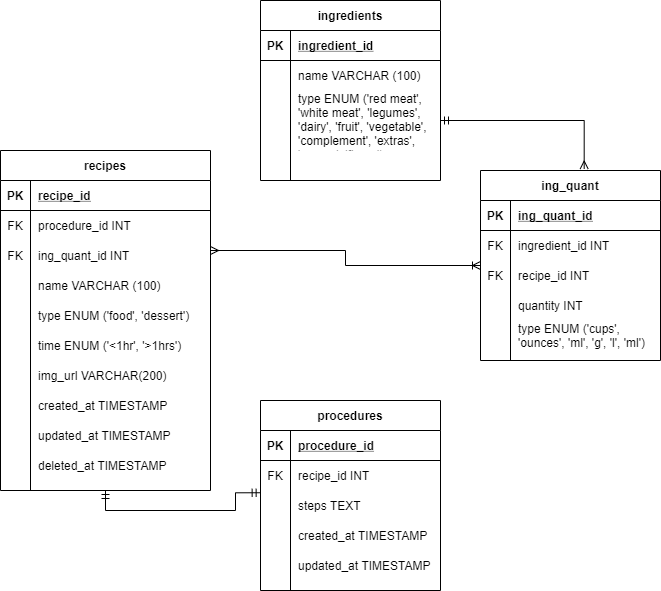

The diagram above was exported from draw.io. Its source (the exported page's mxGraphModel, read from the mxfile embedded in the PNG):
<mxGraphModel dx="1320" dy="524" grid="1" gridSize="10" guides="1" tooltips="1" connect="1" arrows="1" fold="1" page="1" pageScale="1" pageWidth="1000" pageHeight="1500" math="0" shadow="0">
  <root>
    <mxCell id="0" />
    <mxCell id="1" parent="0" />
    <mxCell id="ZIk9-w2ZJp9Znt8NmUv0-72" style="edgeStyle=orthogonalEdgeStyle;rounded=0;orthogonalLoop=1;jettySize=auto;html=1;startArrow=ERoneToMany;startFill=0;endArrow=ERmany;endFill=0;" parent="1" source="ZIk9-w2ZJp9Znt8NmUv0-27" edge="1">
      <mxGeometry relative="1" as="geometry">
        <mxPoint x="310" y="290" as="targetPoint" />
      </mxGeometry>
    </mxCell>
    <mxCell id="ZIk9-w2ZJp9Znt8NmUv0-27" value="ing_quant" style="shape=table;startSize=30;container=1;collapsible=1;childLayout=tableLayout;fixedRows=1;rowLines=0;fontStyle=1;align=center;resizeLast=1;" parent="1" vertex="1">
      <mxGeometry x="580" y="210" width="180" height="190" as="geometry" />
    </mxCell>
    <mxCell id="ZIk9-w2ZJp9Znt8NmUv0-28" value="" style="shape=partialRectangle;collapsible=0;dropTarget=0;pointerEvents=0;fillColor=none;top=0;left=0;bottom=1;right=0;points=[[0,0.5],[1,0.5]];portConstraint=eastwest;" parent="ZIk9-w2ZJp9Znt8NmUv0-27" vertex="1">
      <mxGeometry y="30" width="180" height="30" as="geometry" />
    </mxCell>
    <mxCell id="ZIk9-w2ZJp9Znt8NmUv0-29" value="PK" style="shape=partialRectangle;connectable=0;fillColor=none;top=0;left=0;bottom=0;right=0;fontStyle=1;overflow=hidden;" parent="ZIk9-w2ZJp9Znt8NmUv0-28" vertex="1">
      <mxGeometry width="30" height="30" as="geometry" />
    </mxCell>
    <mxCell id="ZIk9-w2ZJp9Znt8NmUv0-30" value="ing_quant_id" style="shape=partialRectangle;connectable=0;fillColor=none;top=0;left=0;bottom=0;right=0;align=left;spacingLeft=6;fontStyle=5;overflow=hidden;" parent="ZIk9-w2ZJp9Znt8NmUv0-28" vertex="1">
      <mxGeometry x="30" width="150" height="30" as="geometry" />
    </mxCell>
    <mxCell id="ZIk9-w2ZJp9Znt8NmUv0-31" value="" style="shape=partialRectangle;collapsible=0;dropTarget=0;pointerEvents=0;fillColor=none;top=0;left=0;bottom=0;right=0;points=[[0,0.5],[1,0.5]];portConstraint=eastwest;" parent="ZIk9-w2ZJp9Znt8NmUv0-27" vertex="1">
      <mxGeometry y="60" width="180" height="30" as="geometry" />
    </mxCell>
    <mxCell id="ZIk9-w2ZJp9Znt8NmUv0-32" value="FK" style="shape=partialRectangle;connectable=0;fillColor=none;top=0;left=0;bottom=0;right=0;editable=1;overflow=hidden;" parent="ZIk9-w2ZJp9Znt8NmUv0-31" vertex="1">
      <mxGeometry width="30" height="30" as="geometry" />
    </mxCell>
    <mxCell id="ZIk9-w2ZJp9Znt8NmUv0-33" value="ingredient_id INT" style="shape=partialRectangle;connectable=0;fillColor=none;top=0;left=0;bottom=0;right=0;align=left;spacingLeft=6;overflow=hidden;" parent="ZIk9-w2ZJp9Znt8NmUv0-31" vertex="1">
      <mxGeometry x="30" width="150" height="30" as="geometry" />
    </mxCell>
    <mxCell id="ZIk9-w2ZJp9Znt8NmUv0-34" value="" style="shape=partialRectangle;collapsible=0;dropTarget=0;pointerEvents=0;fillColor=none;top=0;left=0;bottom=0;right=0;points=[[0,0.5],[1,0.5]];portConstraint=eastwest;" parent="ZIk9-w2ZJp9Znt8NmUv0-27" vertex="1">
      <mxGeometry y="90" width="180" height="30" as="geometry" />
    </mxCell>
    <mxCell id="ZIk9-w2ZJp9Znt8NmUv0-35" value="FK" style="shape=partialRectangle;connectable=0;fillColor=none;top=0;left=0;bottom=0;right=0;editable=1;overflow=hidden;" parent="ZIk9-w2ZJp9Znt8NmUv0-34" vertex="1">
      <mxGeometry width="30" height="30" as="geometry" />
    </mxCell>
    <mxCell id="ZIk9-w2ZJp9Znt8NmUv0-36" value="recipe_id INT" style="shape=partialRectangle;connectable=0;fillColor=none;top=0;left=0;bottom=0;right=0;align=left;spacingLeft=6;overflow=hidden;" parent="ZIk9-w2ZJp9Znt8NmUv0-34" vertex="1">
      <mxGeometry x="30" width="150" height="30" as="geometry" />
    </mxCell>
    <mxCell id="ZIk9-w2ZJp9Znt8NmUv0-37" value="" style="shape=partialRectangle;collapsible=0;dropTarget=0;pointerEvents=0;fillColor=none;top=0;left=0;bottom=0;right=0;points=[[0,0.5],[1,0.5]];portConstraint=eastwest;" parent="ZIk9-w2ZJp9Znt8NmUv0-27" vertex="1">
      <mxGeometry y="120" width="180" height="30" as="geometry" />
    </mxCell>
    <mxCell id="ZIk9-w2ZJp9Znt8NmUv0-38" value="" style="shape=partialRectangle;connectable=0;fillColor=none;top=0;left=0;bottom=0;right=0;editable=1;overflow=hidden;" parent="ZIk9-w2ZJp9Znt8NmUv0-37" vertex="1">
      <mxGeometry width="30" height="30" as="geometry" />
    </mxCell>
    <mxCell id="ZIk9-w2ZJp9Znt8NmUv0-39" value="quantity INT" style="shape=partialRectangle;connectable=0;fillColor=none;top=0;left=0;bottom=0;right=0;align=left;spacingLeft=6;overflow=hidden;" parent="ZIk9-w2ZJp9Znt8NmUv0-37" vertex="1">
      <mxGeometry x="30" width="150" height="30" as="geometry" />
    </mxCell>
    <mxCell id="GFxR2JyAp3pbl0LucrHe-4" style="shape=partialRectangle;collapsible=0;dropTarget=0;pointerEvents=0;fillColor=none;top=0;left=0;bottom=0;right=0;points=[[0,0.5],[1,0.5]];portConstraint=eastwest;" parent="ZIk9-w2ZJp9Znt8NmUv0-27" vertex="1">
      <mxGeometry y="150" width="180" height="30" as="geometry" />
    </mxCell>
    <mxCell id="GFxR2JyAp3pbl0LucrHe-5" style="shape=partialRectangle;connectable=0;fillColor=none;top=0;left=0;bottom=0;right=0;editable=1;overflow=hidden;" parent="GFxR2JyAp3pbl0LucrHe-4" vertex="1">
      <mxGeometry width="30" height="30" as="geometry" />
    </mxCell>
    <mxCell id="GFxR2JyAp3pbl0LucrHe-6" value="type ENUM ('cups', &#10;'ounces', 'ml', 'g', 'l', 'ml')" style="shape=partialRectangle;connectable=0;fillColor=none;top=0;left=0;bottom=0;right=0;align=left;spacingLeft=6;overflow=hidden;" parent="GFxR2JyAp3pbl0LucrHe-4" vertex="1">
      <mxGeometry x="30" width="150" height="30" as="geometry" />
    </mxCell>
    <mxCell id="ZIk9-w2ZJp9Znt8NmUv0-73" style="edgeStyle=orthogonalEdgeStyle;rounded=0;orthogonalLoop=1;jettySize=auto;html=1;exitX=0.5;exitY=1;exitDx=0;exitDy=0;entryX=-0.002;entryY=0.075;entryDx=0;entryDy=0;entryPerimeter=0;startArrow=ERmandOne;startFill=0;endArrow=ERmandOne;endFill=0;" parent="1" source="ZIk9-w2ZJp9Znt8NmUv0-1" target="ZIk9-w2ZJp9Znt8NmUv0-47" edge="1">
      <mxGeometry relative="1" as="geometry" />
    </mxCell>
    <mxCell id="ZIk9-w2ZJp9Znt8NmUv0-1" value="recipes" style="shape=table;startSize=30;container=1;collapsible=1;childLayout=tableLayout;fixedRows=1;rowLines=0;fontStyle=1;align=center;resizeLast=1;" parent="1" vertex="1">
      <mxGeometry x="100" y="190" width="210" height="340" as="geometry" />
    </mxCell>
    <mxCell id="ZIk9-w2ZJp9Znt8NmUv0-2" value="" style="shape=partialRectangle;collapsible=0;dropTarget=0;pointerEvents=0;fillColor=none;top=0;left=0;bottom=1;right=0;points=[[0,0.5],[1,0.5]];portConstraint=eastwest;" parent="ZIk9-w2ZJp9Znt8NmUv0-1" vertex="1">
      <mxGeometry y="30" width="210" height="30" as="geometry" />
    </mxCell>
    <mxCell id="ZIk9-w2ZJp9Znt8NmUv0-3" value="PK" style="shape=partialRectangle;connectable=0;fillColor=none;top=0;left=0;bottom=0;right=0;fontStyle=1;overflow=hidden;" parent="ZIk9-w2ZJp9Znt8NmUv0-2" vertex="1">
      <mxGeometry width="30" height="30" as="geometry" />
    </mxCell>
    <mxCell id="ZIk9-w2ZJp9Znt8NmUv0-4" value="recipe_id" style="shape=partialRectangle;connectable=0;fillColor=none;top=0;left=0;bottom=0;right=0;align=left;spacingLeft=6;fontStyle=5;overflow=hidden;" parent="ZIk9-w2ZJp9Znt8NmUv0-2" vertex="1">
      <mxGeometry x="30" width="180" height="30" as="geometry" />
    </mxCell>
    <mxCell id="ZIk9-w2ZJp9Znt8NmUv0-5" value="" style="shape=partialRectangle;collapsible=0;dropTarget=0;pointerEvents=0;fillColor=none;top=0;left=0;bottom=0;right=0;points=[[0,0.5],[1,0.5]];portConstraint=eastwest;" parent="ZIk9-w2ZJp9Znt8NmUv0-1" vertex="1">
      <mxGeometry y="60" width="210" height="30" as="geometry" />
    </mxCell>
    <mxCell id="ZIk9-w2ZJp9Znt8NmUv0-6" value="FK" style="shape=partialRectangle;connectable=0;fillColor=none;top=0;left=0;bottom=0;right=0;editable=1;overflow=hidden;" parent="ZIk9-w2ZJp9Znt8NmUv0-5" vertex="1">
      <mxGeometry width="30" height="30" as="geometry" />
    </mxCell>
    <mxCell id="ZIk9-w2ZJp9Znt8NmUv0-7" value="procedure_id INT" style="shape=partialRectangle;connectable=0;fillColor=none;top=0;left=0;bottom=0;right=0;align=left;spacingLeft=6;overflow=hidden;" parent="ZIk9-w2ZJp9Znt8NmUv0-5" vertex="1">
      <mxGeometry x="30" width="180" height="30" as="geometry" />
    </mxCell>
    <mxCell id="ZIk9-w2ZJp9Znt8NmUv0-8" value="" style="shape=partialRectangle;collapsible=0;dropTarget=0;pointerEvents=0;fillColor=none;top=0;left=0;bottom=0;right=0;points=[[0,0.5],[1,0.5]];portConstraint=eastwest;" parent="ZIk9-w2ZJp9Znt8NmUv0-1" vertex="1">
      <mxGeometry y="90" width="210" height="30" as="geometry" />
    </mxCell>
    <mxCell id="ZIk9-w2ZJp9Znt8NmUv0-9" value="FK" style="shape=partialRectangle;connectable=0;fillColor=none;top=0;left=0;bottom=0;right=0;editable=1;overflow=hidden;" parent="ZIk9-w2ZJp9Znt8NmUv0-8" vertex="1">
      <mxGeometry width="30" height="30" as="geometry" />
    </mxCell>
    <mxCell id="ZIk9-w2ZJp9Znt8NmUv0-10" value="ing_quant_id INT" style="shape=partialRectangle;connectable=0;fillColor=none;top=0;left=0;bottom=0;right=0;align=left;spacingLeft=6;overflow=hidden;" parent="ZIk9-w2ZJp9Znt8NmUv0-8" vertex="1">
      <mxGeometry x="30" width="180" height="30" as="geometry" />
    </mxCell>
    <mxCell id="ZIk9-w2ZJp9Znt8NmUv0-11" value="" style="shape=partialRectangle;collapsible=0;dropTarget=0;pointerEvents=0;fillColor=none;top=0;left=0;bottom=0;right=0;points=[[0,0.5],[1,0.5]];portConstraint=eastwest;" parent="ZIk9-w2ZJp9Znt8NmUv0-1" vertex="1">
      <mxGeometry y="120" width="210" height="30" as="geometry" />
    </mxCell>
    <mxCell id="ZIk9-w2ZJp9Znt8NmUv0-12" value="" style="shape=partialRectangle;connectable=0;fillColor=none;top=0;left=0;bottom=0;right=0;editable=1;overflow=hidden;" parent="ZIk9-w2ZJp9Znt8NmUv0-11" vertex="1">
      <mxGeometry width="30" height="30" as="geometry" />
    </mxCell>
    <mxCell id="ZIk9-w2ZJp9Znt8NmUv0-13" value="name VARCHAR (100)" style="shape=partialRectangle;connectable=0;fillColor=none;top=0;left=0;bottom=0;right=0;align=left;spacingLeft=6;overflow=hidden;" parent="ZIk9-w2ZJp9Znt8NmUv0-11" vertex="1">
      <mxGeometry x="30" width="180" height="30" as="geometry" />
    </mxCell>
    <mxCell id="ZIk9-w2ZJp9Znt8NmUv0-56" style="shape=partialRectangle;collapsible=0;dropTarget=0;pointerEvents=0;fillColor=none;top=0;left=0;bottom=0;right=0;points=[[0,0.5],[1,0.5]];portConstraint=eastwest;" parent="ZIk9-w2ZJp9Znt8NmUv0-1" vertex="1">
      <mxGeometry y="150" width="210" height="30" as="geometry" />
    </mxCell>
    <mxCell id="ZIk9-w2ZJp9Znt8NmUv0-57" style="shape=partialRectangle;connectable=0;fillColor=none;top=0;left=0;bottom=0;right=0;editable=1;overflow=hidden;" parent="ZIk9-w2ZJp9Znt8NmUv0-56" vertex="1">
      <mxGeometry width="30" height="30" as="geometry" />
    </mxCell>
    <mxCell id="ZIk9-w2ZJp9Znt8NmUv0-58" value="type ENUM ('food', 'dessert')" style="shape=partialRectangle;connectable=0;fillColor=none;top=0;left=0;bottom=0;right=0;align=left;spacingLeft=6;overflow=hidden;" parent="ZIk9-w2ZJp9Znt8NmUv0-56" vertex="1">
      <mxGeometry x="30" width="180" height="30" as="geometry" />
    </mxCell>
    <mxCell id="ZIk9-w2ZJp9Znt8NmUv0-59" style="shape=partialRectangle;collapsible=0;dropTarget=0;pointerEvents=0;fillColor=none;top=0;left=0;bottom=0;right=0;points=[[0,0.5],[1,0.5]];portConstraint=eastwest;" parent="ZIk9-w2ZJp9Znt8NmUv0-1" vertex="1">
      <mxGeometry y="180" width="210" height="30" as="geometry" />
    </mxCell>
    <mxCell id="ZIk9-w2ZJp9Znt8NmUv0-60" style="shape=partialRectangle;connectable=0;fillColor=none;top=0;left=0;bottom=0;right=0;editable=1;overflow=hidden;" parent="ZIk9-w2ZJp9Znt8NmUv0-59" vertex="1">
      <mxGeometry width="30" height="30" as="geometry" />
    </mxCell>
    <mxCell id="ZIk9-w2ZJp9Znt8NmUv0-61" value="time ENUM ('&lt;1hr', '&gt;1hrs')" style="shape=partialRectangle;connectable=0;fillColor=none;top=0;left=0;bottom=0;right=0;align=left;spacingLeft=6;overflow=hidden;" parent="ZIk9-w2ZJp9Znt8NmUv0-59" vertex="1">
      <mxGeometry x="30" width="180" height="30" as="geometry" />
    </mxCell>
    <mxCell id="BE94mK6DFy3nMtFcmmSg-1" style="shape=partialRectangle;collapsible=0;dropTarget=0;pointerEvents=0;fillColor=none;top=0;left=0;bottom=0;right=0;points=[[0,0.5],[1,0.5]];portConstraint=eastwest;" parent="ZIk9-w2ZJp9Znt8NmUv0-1" vertex="1">
      <mxGeometry y="210" width="210" height="30" as="geometry" />
    </mxCell>
    <mxCell id="BE94mK6DFy3nMtFcmmSg-2" style="shape=partialRectangle;connectable=0;fillColor=none;top=0;left=0;bottom=0;right=0;editable=1;overflow=hidden;" parent="BE94mK6DFy3nMtFcmmSg-1" vertex="1">
      <mxGeometry width="30" height="30" as="geometry" />
    </mxCell>
    <mxCell id="BE94mK6DFy3nMtFcmmSg-3" value="img_url VARCHAR(200)" style="shape=partialRectangle;connectable=0;fillColor=none;top=0;left=0;bottom=0;right=0;align=left;spacingLeft=6;overflow=hidden;" parent="BE94mK6DFy3nMtFcmmSg-1" vertex="1">
      <mxGeometry x="30" width="180" height="30" as="geometry" />
    </mxCell>
    <mxCell id="ZIk9-w2ZJp9Znt8NmUv0-62" style="shape=partialRectangle;collapsible=0;dropTarget=0;pointerEvents=0;fillColor=none;top=0;left=0;bottom=0;right=0;points=[[0,0.5],[1,0.5]];portConstraint=eastwest;" parent="ZIk9-w2ZJp9Znt8NmUv0-1" vertex="1">
      <mxGeometry y="240" width="210" height="30" as="geometry" />
    </mxCell>
    <mxCell id="ZIk9-w2ZJp9Znt8NmUv0-63" style="shape=partialRectangle;connectable=0;fillColor=none;top=0;left=0;bottom=0;right=0;editable=1;overflow=hidden;" parent="ZIk9-w2ZJp9Znt8NmUv0-62" vertex="1">
      <mxGeometry width="30" height="30" as="geometry" />
    </mxCell>
    <mxCell id="ZIk9-w2ZJp9Znt8NmUv0-64" value="created_at TIMESTAMP" style="shape=partialRectangle;connectable=0;fillColor=none;top=0;left=0;bottom=0;right=0;align=left;spacingLeft=6;overflow=hidden;" parent="ZIk9-w2ZJp9Znt8NmUv0-62" vertex="1">
      <mxGeometry x="30" width="180" height="30" as="geometry" />
    </mxCell>
    <mxCell id="ZIk9-w2ZJp9Znt8NmUv0-65" style="shape=partialRectangle;collapsible=0;dropTarget=0;pointerEvents=0;fillColor=none;top=0;left=0;bottom=0;right=0;points=[[0,0.5],[1,0.5]];portConstraint=eastwest;" parent="ZIk9-w2ZJp9Znt8NmUv0-1" vertex="1">
      <mxGeometry y="270" width="210" height="30" as="geometry" />
    </mxCell>
    <mxCell id="ZIk9-w2ZJp9Znt8NmUv0-66" style="shape=partialRectangle;connectable=0;fillColor=none;top=0;left=0;bottom=0;right=0;editable=1;overflow=hidden;" parent="ZIk9-w2ZJp9Znt8NmUv0-65" vertex="1">
      <mxGeometry width="30" height="30" as="geometry" />
    </mxCell>
    <mxCell id="ZIk9-w2ZJp9Znt8NmUv0-67" value="updated_at TIMESTAMP" style="shape=partialRectangle;connectable=0;fillColor=none;top=0;left=0;bottom=0;right=0;align=left;spacingLeft=6;overflow=hidden;" parent="ZIk9-w2ZJp9Znt8NmUv0-65" vertex="1">
      <mxGeometry x="30" width="180" height="30" as="geometry" />
    </mxCell>
    <mxCell id="ZIk9-w2ZJp9Znt8NmUv0-68" style="shape=partialRectangle;collapsible=0;dropTarget=0;pointerEvents=0;fillColor=none;top=0;left=0;bottom=0;right=0;points=[[0,0.5],[1,0.5]];portConstraint=eastwest;" parent="ZIk9-w2ZJp9Znt8NmUv0-1" vertex="1">
      <mxGeometry y="300" width="210" height="30" as="geometry" />
    </mxCell>
    <mxCell id="ZIk9-w2ZJp9Znt8NmUv0-69" style="shape=partialRectangle;connectable=0;fillColor=none;top=0;left=0;bottom=0;right=0;editable=1;overflow=hidden;" parent="ZIk9-w2ZJp9Znt8NmUv0-68" vertex="1">
      <mxGeometry width="30" height="30" as="geometry" />
    </mxCell>
    <mxCell id="ZIk9-w2ZJp9Znt8NmUv0-70" value="deleted_at TIMESTAMP" style="shape=partialRectangle;connectable=0;fillColor=none;top=0;left=0;bottom=0;right=0;align=left;spacingLeft=6;overflow=hidden;" parent="ZIk9-w2ZJp9Znt8NmUv0-68" vertex="1">
      <mxGeometry x="30" width="180" height="30" as="geometry" />
    </mxCell>
    <mxCell id="ZIk9-w2ZJp9Znt8NmUv0-14" value="ingredients" style="shape=table;startSize=30;container=1;collapsible=1;childLayout=tableLayout;fixedRows=1;rowLines=0;fontStyle=1;align=center;resizeLast=1;" parent="1" vertex="1">
      <mxGeometry x="360" y="40" width="180" height="180" as="geometry" />
    </mxCell>
    <mxCell id="ZIk9-w2ZJp9Znt8NmUv0-15" value="" style="shape=partialRectangle;collapsible=0;dropTarget=0;pointerEvents=0;fillColor=none;top=0;left=0;bottom=1;right=0;points=[[0,0.5],[1,0.5]];portConstraint=eastwest;" parent="ZIk9-w2ZJp9Znt8NmUv0-14" vertex="1">
      <mxGeometry y="30" width="180" height="30" as="geometry" />
    </mxCell>
    <mxCell id="ZIk9-w2ZJp9Znt8NmUv0-16" value="PK" style="shape=partialRectangle;connectable=0;fillColor=none;top=0;left=0;bottom=0;right=0;fontStyle=1;overflow=hidden;" parent="ZIk9-w2ZJp9Znt8NmUv0-15" vertex="1">
      <mxGeometry width="30" height="30" as="geometry" />
    </mxCell>
    <mxCell id="ZIk9-w2ZJp9Znt8NmUv0-17" value="ingredient_id" style="shape=partialRectangle;connectable=0;fillColor=none;top=0;left=0;bottom=0;right=0;align=left;spacingLeft=6;fontStyle=5;overflow=hidden;" parent="ZIk9-w2ZJp9Znt8NmUv0-15" vertex="1">
      <mxGeometry x="30" width="150" height="30" as="geometry" />
    </mxCell>
    <mxCell id="ZIk9-w2ZJp9Znt8NmUv0-18" value="" style="shape=partialRectangle;collapsible=0;dropTarget=0;pointerEvents=0;fillColor=none;top=0;left=0;bottom=0;right=0;points=[[0,0.5],[1,0.5]];portConstraint=eastwest;" parent="ZIk9-w2ZJp9Znt8NmUv0-14" vertex="1">
      <mxGeometry y="60" width="180" height="30" as="geometry" />
    </mxCell>
    <mxCell id="ZIk9-w2ZJp9Znt8NmUv0-19" value="" style="shape=partialRectangle;connectable=0;fillColor=none;top=0;left=0;bottom=0;right=0;editable=1;overflow=hidden;" parent="ZIk9-w2ZJp9Znt8NmUv0-18" vertex="1">
      <mxGeometry width="30" height="30" as="geometry" />
    </mxCell>
    <mxCell id="ZIk9-w2ZJp9Znt8NmUv0-20" value="name VARCHAR (100)" style="shape=partialRectangle;connectable=0;fillColor=none;top=0;left=0;bottom=0;right=0;align=left;spacingLeft=6;overflow=hidden;" parent="ZIk9-w2ZJp9Znt8NmUv0-18" vertex="1">
      <mxGeometry x="30" width="150" height="30" as="geometry" />
    </mxCell>
    <mxCell id="ZIk9-w2ZJp9Znt8NmUv0-21" value="" style="shape=partialRectangle;collapsible=0;dropTarget=0;pointerEvents=0;fillColor=none;top=0;left=0;bottom=0;right=0;points=[[0,0.5],[1,0.5]];portConstraint=eastwest;" parent="ZIk9-w2ZJp9Znt8NmUv0-14" vertex="1">
      <mxGeometry y="90" width="180" height="60" as="geometry" />
    </mxCell>
    <mxCell id="ZIk9-w2ZJp9Znt8NmUv0-22" value="" style="shape=partialRectangle;connectable=0;fillColor=none;top=0;left=0;bottom=0;right=0;editable=1;overflow=hidden;" parent="ZIk9-w2ZJp9Znt8NmUv0-21" vertex="1">
      <mxGeometry width="30" height="60" as="geometry" />
    </mxCell>
    <mxCell id="ZIk9-w2ZJp9Znt8NmUv0-23" value="type ENUM ('red meat', &#10;'white meat', 'legumes', &#10;'dairy', 'fruit', 'vegetable', &#10;'complement', 'extras', &#10;'sugars', 'flours')" style="shape=partialRectangle;connectable=0;fillColor=none;top=0;left=0;bottom=0;right=0;align=left;spacingLeft=6;overflow=hidden;" parent="ZIk9-w2ZJp9Znt8NmUv0-21" vertex="1">
      <mxGeometry x="30" width="150" height="60" as="geometry" />
    </mxCell>
    <mxCell id="ZIk9-w2ZJp9Znt8NmUv0-71" style="edgeStyle=orthogonalEdgeStyle;rounded=0;orthogonalLoop=1;jettySize=auto;html=1;entryX=0.576;entryY=-0.008;entryDx=0;entryDy=0;entryPerimeter=0;startArrow=ERmandOne;startFill=0;endArrow=ERmany;endFill=0;" parent="1" source="ZIk9-w2ZJp9Znt8NmUv0-21" target="ZIk9-w2ZJp9Znt8NmUv0-27" edge="1">
      <mxGeometry relative="1" as="geometry" />
    </mxCell>
    <mxCell id="ZIk9-w2ZJp9Znt8NmUv0-40" value="procedures" style="shape=table;startSize=30;container=1;collapsible=1;childLayout=tableLayout;fixedRows=1;rowLines=0;fontStyle=1;align=center;resizeLast=1;" parent="1" vertex="1">
      <mxGeometry x="360" y="440" width="180" height="190" as="geometry" />
    </mxCell>
    <mxCell id="ZIk9-w2ZJp9Znt8NmUv0-41" value="" style="shape=partialRectangle;collapsible=0;dropTarget=0;pointerEvents=0;fillColor=none;top=0;left=0;bottom=1;right=0;points=[[0,0.5],[1,0.5]];portConstraint=eastwest;" parent="ZIk9-w2ZJp9Znt8NmUv0-40" vertex="1">
      <mxGeometry y="30" width="180" height="30" as="geometry" />
    </mxCell>
    <mxCell id="ZIk9-w2ZJp9Znt8NmUv0-42" value="PK" style="shape=partialRectangle;connectable=0;fillColor=none;top=0;left=0;bottom=0;right=0;fontStyle=1;overflow=hidden;" parent="ZIk9-w2ZJp9Znt8NmUv0-41" vertex="1">
      <mxGeometry width="30" height="30" as="geometry" />
    </mxCell>
    <mxCell id="ZIk9-w2ZJp9Znt8NmUv0-43" value="procedure_id" style="shape=partialRectangle;connectable=0;fillColor=none;top=0;left=0;bottom=0;right=0;align=left;spacingLeft=6;fontStyle=5;overflow=hidden;" parent="ZIk9-w2ZJp9Znt8NmUv0-41" vertex="1">
      <mxGeometry x="30" width="150" height="30" as="geometry" />
    </mxCell>
    <mxCell id="ZIk9-w2ZJp9Znt8NmUv0-44" value="" style="shape=partialRectangle;collapsible=0;dropTarget=0;pointerEvents=0;fillColor=none;top=0;left=0;bottom=0;right=0;points=[[0,0.5],[1,0.5]];portConstraint=eastwest;" parent="ZIk9-w2ZJp9Znt8NmUv0-40" vertex="1">
      <mxGeometry y="60" width="180" height="30" as="geometry" />
    </mxCell>
    <mxCell id="ZIk9-w2ZJp9Znt8NmUv0-45" value="FK" style="shape=partialRectangle;connectable=0;fillColor=none;top=0;left=0;bottom=0;right=0;editable=1;overflow=hidden;" parent="ZIk9-w2ZJp9Znt8NmUv0-44" vertex="1">
      <mxGeometry width="30" height="30" as="geometry" />
    </mxCell>
    <mxCell id="ZIk9-w2ZJp9Znt8NmUv0-46" value="recipe_id INT" style="shape=partialRectangle;connectable=0;fillColor=none;top=0;left=0;bottom=0;right=0;align=left;spacingLeft=6;overflow=hidden;" parent="ZIk9-w2ZJp9Znt8NmUv0-44" vertex="1">
      <mxGeometry x="30" width="150" height="30" as="geometry" />
    </mxCell>
    <mxCell id="ZIk9-w2ZJp9Znt8NmUv0-47" value="" style="shape=partialRectangle;collapsible=0;dropTarget=0;pointerEvents=0;fillColor=none;top=0;left=0;bottom=0;right=0;points=[[0,0.5],[1,0.5]];portConstraint=eastwest;" parent="ZIk9-w2ZJp9Znt8NmUv0-40" vertex="1">
      <mxGeometry y="90" width="180" height="30" as="geometry" />
    </mxCell>
    <mxCell id="ZIk9-w2ZJp9Znt8NmUv0-48" value="" style="shape=partialRectangle;connectable=0;fillColor=none;top=0;left=0;bottom=0;right=0;editable=1;overflow=hidden;" parent="ZIk9-w2ZJp9Znt8NmUv0-47" vertex="1">
      <mxGeometry width="30" height="30" as="geometry" />
    </mxCell>
    <mxCell id="ZIk9-w2ZJp9Znt8NmUv0-49" value="steps TEXT" style="shape=partialRectangle;connectable=0;fillColor=none;top=0;left=0;bottom=0;right=0;align=left;spacingLeft=6;overflow=hidden;" parent="ZIk9-w2ZJp9Znt8NmUv0-47" vertex="1">
      <mxGeometry x="30" width="150" height="30" as="geometry" />
    </mxCell>
    <mxCell id="ZIk9-w2ZJp9Znt8NmUv0-50" value="" style="shape=partialRectangle;collapsible=0;dropTarget=0;pointerEvents=0;fillColor=none;top=0;left=0;bottom=0;right=0;points=[[0,0.5],[1,0.5]];portConstraint=eastwest;" parent="ZIk9-w2ZJp9Znt8NmUv0-40" vertex="1">
      <mxGeometry y="120" width="180" height="30" as="geometry" />
    </mxCell>
    <mxCell id="ZIk9-w2ZJp9Znt8NmUv0-51" value="" style="shape=partialRectangle;connectable=0;fillColor=none;top=0;left=0;bottom=0;right=0;editable=1;overflow=hidden;" parent="ZIk9-w2ZJp9Znt8NmUv0-50" vertex="1">
      <mxGeometry width="30" height="30" as="geometry" />
    </mxCell>
    <mxCell id="ZIk9-w2ZJp9Znt8NmUv0-52" value="created_at TIMESTAMP" style="shape=partialRectangle;connectable=0;fillColor=none;top=0;left=0;bottom=0;right=0;align=left;spacingLeft=6;overflow=hidden;" parent="ZIk9-w2ZJp9Znt8NmUv0-50" vertex="1">
      <mxGeometry x="30" width="150" height="30" as="geometry" />
    </mxCell>
    <mxCell id="ZIk9-w2ZJp9Znt8NmUv0-53" style="shape=partialRectangle;collapsible=0;dropTarget=0;pointerEvents=0;fillColor=none;top=0;left=0;bottom=0;right=0;points=[[0,0.5],[1,0.5]];portConstraint=eastwest;" parent="ZIk9-w2ZJp9Znt8NmUv0-40" vertex="1">
      <mxGeometry y="150" width="180" height="30" as="geometry" />
    </mxCell>
    <mxCell id="ZIk9-w2ZJp9Znt8NmUv0-54" style="shape=partialRectangle;connectable=0;fillColor=none;top=0;left=0;bottom=0;right=0;editable=1;overflow=hidden;" parent="ZIk9-w2ZJp9Znt8NmUv0-53" vertex="1">
      <mxGeometry width="30" height="30" as="geometry" />
    </mxCell>
    <mxCell id="ZIk9-w2ZJp9Znt8NmUv0-55" value="updated_at TIMESTAMP" style="shape=partialRectangle;connectable=0;fillColor=none;top=0;left=0;bottom=0;right=0;align=left;spacingLeft=6;overflow=hidden;" parent="ZIk9-w2ZJp9Znt8NmUv0-53" vertex="1">
      <mxGeometry x="30" width="150" height="30" as="geometry" />
    </mxCell>
  </root>
</mxGraphModel>